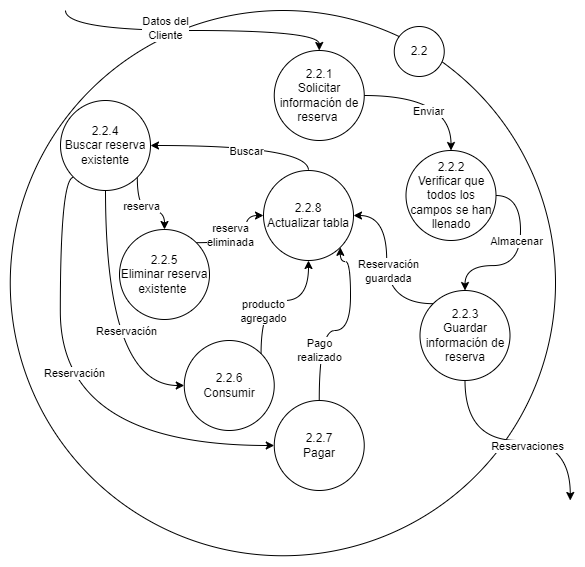

The diagram above was exported from draw.io. Its source (the exported page's mxGraphModel, read from the mxfile embedded in the PNG):
<mxGraphModel dx="1884" dy="1116" grid="1" gridSize="10" guides="1" tooltips="1" connect="1" arrows="1" fold="1" page="1" pageScale="1" pageWidth="827" pageHeight="1169" math="0" shadow="0">
  <root>
    <mxCell id="0" />
    <mxCell id="1" parent="0" />
    <mxCell id="2" value="" style="ellipse;whiteSpace=wrap;html=1;aspect=fixed;" vertex="1" parent="1">
      <mxGeometry x="99.75" y="1490" width="545.25" height="545.25" as="geometry" />
    </mxCell>
    <mxCell id="3" value="2.2" style="ellipse;whiteSpace=wrap;html=1;aspect=fixed;" vertex="1" parent="1">
      <mxGeometry x="483.75" y="1506" width="50" height="50" as="geometry" />
    </mxCell>
    <mxCell id="4" style="edgeStyle=orthogonalEdgeStyle;rounded=0;orthogonalLoop=1;jettySize=auto;html=1;exitX=1;exitY=0.5;exitDx=0;exitDy=0;entryX=0.5;entryY=0;entryDx=0;entryDy=0;curved=1;" edge="1" source="10" target="13" parent="1">
      <mxGeometry relative="1" as="geometry" />
    </mxCell>
    <mxCell id="5" value="Enviar" style="edgeLabel;html=1;align=center;verticalAlign=middle;resizable=0;points=[];" vertex="1" connectable="0" parent="4">
      <mxGeometry x="-0.048" y="1" relative="1" as="geometry">
        <mxPoint x="-4" y="16" as="offset" />
      </mxGeometry>
    </mxCell>
    <mxCell id="6" style="edgeStyle=orthogonalEdgeStyle;rounded=0;orthogonalLoop=1;jettySize=auto;html=1;exitX=0.5;exitY=0;exitDx=0;exitDy=0;curved=1;startArrow=classic;startFill=1;endArrow=none;endFill=0;" edge="1" source="10" parent="1">
      <mxGeometry relative="1" as="geometry">
        <mxPoint x="155" y="1490" as="targetPoint" />
      </mxGeometry>
    </mxCell>
    <mxCell id="7" value="Datos del&lt;br&gt;Cliente" style="edgeLabel;html=1;align=center;verticalAlign=middle;resizable=0;points=[];" vertex="1" connectable="0" parent="6">
      <mxGeometry x="0.1917" y="-3" relative="1" as="geometry">
        <mxPoint as="offset" />
      </mxGeometry>
    </mxCell>
    <mxCell id="8" style="edgeStyle=orthogonalEdgeStyle;rounded=0;orthogonalLoop=1;jettySize=auto;html=1;entryX=1;entryY=0.5;entryDx=0;entryDy=0;curved=1;exitX=0.5;exitY=0;exitDx=0;exitDy=0;" edge="1" source="35" target="25" parent="1">
      <mxGeometry relative="1" as="geometry" />
    </mxCell>
    <mxCell id="9" value="Buscar" style="edgeLabel;html=1;align=center;verticalAlign=middle;resizable=0;points=[];" vertex="1" connectable="0" parent="8">
      <mxGeometry x="-0.32" relative="1" as="geometry">
        <mxPoint x="-26" y="5" as="offset" />
      </mxGeometry>
    </mxCell>
    <mxCell id="10" value="2.2.1&lt;br&gt;Solicitar información de reserva&amp;nbsp;" style="ellipse;whiteSpace=wrap;html=1;aspect=fixed;" vertex="1" parent="1">
      <mxGeometry x="363.75" y="1530" width="90" height="90" as="geometry" />
    </mxCell>
    <mxCell id="11" style="edgeStyle=orthogonalEdgeStyle;rounded=0;orthogonalLoop=1;jettySize=auto;html=1;exitX=1;exitY=0.5;exitDx=0;exitDy=0;entryX=0.5;entryY=0;entryDx=0;entryDy=0;curved=1;" edge="1" source="13" target="18" parent="1">
      <mxGeometry relative="1" as="geometry">
        <Array as="points">
          <mxPoint x="610" y="1675" />
          <mxPoint x="610" y="1745" />
          <mxPoint x="555" y="1745" />
        </Array>
      </mxGeometry>
    </mxCell>
    <mxCell id="12" value="Almacenar" style="edgeLabel;html=1;align=center;verticalAlign=middle;resizable=0;points=[];" vertex="1" connectable="0" parent="11">
      <mxGeometry x="-0.0444" y="3" relative="1" as="geometry">
        <mxPoint x="-8" y="-14" as="offset" />
      </mxGeometry>
    </mxCell>
    <mxCell id="13" value="2.2.2&lt;br&gt;Verificar que todos los campos se han llenado" style="ellipse;whiteSpace=wrap;html=1;aspect=fixed;" vertex="1" parent="1">
      <mxGeometry x="495.5" y="1630" width="90" height="90" as="geometry" />
    </mxCell>
    <mxCell id="14" style="edgeStyle=orthogonalEdgeStyle;curved=1;rounded=0;orthogonalLoop=1;jettySize=auto;html=1;exitX=0.5;exitY=1;exitDx=0;exitDy=0;" edge="1" source="18" parent="1">
      <mxGeometry relative="1" as="geometry">
        <mxPoint x="659.75" y="1980" as="targetPoint" />
      </mxGeometry>
    </mxCell>
    <mxCell id="15" value="Reservaciones" style="edgeLabel;html=1;align=center;verticalAlign=middle;resizable=0;points=[];" vertex="1" connectable="0" parent="14">
      <mxGeometry x="-0.1208" y="1" relative="1" as="geometry">
        <mxPoint x="23" y="6" as="offset" />
      </mxGeometry>
    </mxCell>
    <mxCell id="16" style="edgeStyle=orthogonalEdgeStyle;curved=1;rounded=0;orthogonalLoop=1;jettySize=auto;html=1;exitX=0;exitY=0;exitDx=0;exitDy=0;entryX=1;entryY=0.5;entryDx=0;entryDy=0;" edge="1" source="18" target="35" parent="1">
      <mxGeometry relative="1" as="geometry" />
    </mxCell>
    <mxCell id="17" value="Reservación&lt;br&gt;guardada" style="edgeLabel;html=1;align=center;verticalAlign=middle;resizable=0;points=[];" vertex="1" connectable="0" parent="16">
      <mxGeometry x="-0.0543" y="-1" relative="1" as="geometry">
        <mxPoint as="offset" />
      </mxGeometry>
    </mxCell>
    <mxCell id="18" value="2.2.3&lt;br&gt;Guardar información de reserva" style="ellipse;whiteSpace=wrap;html=1;aspect=fixed;" vertex="1" parent="1">
      <mxGeometry x="509.5" y="1770" width="90" height="90" as="geometry" />
    </mxCell>
    <mxCell id="19" value="" style="edgeStyle=orthogonalEdgeStyle;rounded=0;orthogonalLoop=1;jettySize=auto;html=1;curved=1;exitX=1;exitY=1;exitDx=0;exitDy=0;" edge="1" source="25" target="28" parent="1">
      <mxGeometry relative="1" as="geometry" />
    </mxCell>
    <mxCell id="20" value="reserva" style="edgeLabel;html=1;align=center;verticalAlign=middle;resizable=0;points=[];" vertex="1" connectable="0" parent="19">
      <mxGeometry x="-0.0773" y="-2" relative="1" as="geometry">
        <mxPoint y="-7" as="offset" />
      </mxGeometry>
    </mxCell>
    <mxCell id="21" style="edgeStyle=orthogonalEdgeStyle;curved=1;rounded=0;orthogonalLoop=1;jettySize=auto;html=1;exitX=0.5;exitY=1;exitDx=0;exitDy=0;entryX=0;entryY=0.5;entryDx=0;entryDy=0;" edge="1" source="25" target="29" parent="1">
      <mxGeometry relative="1" as="geometry" />
    </mxCell>
    <mxCell id="22" value="Reservación" style="edgeLabel;html=1;align=center;verticalAlign=middle;resizable=0;points=[];" vertex="1" connectable="0" parent="21">
      <mxGeometry x="0.0263" y="20" relative="1" as="geometry">
        <mxPoint as="offset" />
      </mxGeometry>
    </mxCell>
    <mxCell id="23" style="edgeStyle=orthogonalEdgeStyle;curved=1;rounded=0;orthogonalLoop=1;jettySize=auto;html=1;exitX=0;exitY=1;exitDx=0;exitDy=0;entryX=0;entryY=0.5;entryDx=0;entryDy=0;" edge="1" source="25" target="32" parent="1">
      <mxGeometry relative="1" as="geometry">
        <Array as="points">
          <mxPoint x="149.75" y="1657" />
          <mxPoint x="149.75" y="1925" />
        </Array>
      </mxGeometry>
    </mxCell>
    <mxCell id="24" value="Reservación" style="edgeLabel;html=1;align=center;verticalAlign=middle;resizable=0;points=[];" vertex="1" connectable="0" parent="23">
      <mxGeometry x="-0.1597" y="13" relative="1" as="geometry">
        <mxPoint as="offset" />
      </mxGeometry>
    </mxCell>
    <mxCell id="25" value="2.2.4&lt;br&gt;Buscar reserva existente" style="ellipse;whiteSpace=wrap;html=1;aspect=fixed;" vertex="1" parent="1">
      <mxGeometry x="150" y="1580" width="90" height="90" as="geometry" />
    </mxCell>
    <mxCell id="26" style="edgeStyle=orthogonalEdgeStyle;rounded=0;orthogonalLoop=1;jettySize=auto;html=1;exitX=1;exitY=0;exitDx=0;exitDy=0;entryX=0;entryY=0.5;entryDx=0;entryDy=0;curved=1;" edge="1" source="28" target="35" parent="1">
      <mxGeometry relative="1" as="geometry">
        <Array as="points">
          <mxPoint x="335" y="1722" />
          <mxPoint x="335" y="1695" />
        </Array>
      </mxGeometry>
    </mxCell>
    <mxCell id="27" value="reserva &lt;br&gt;eliminada" style="edgeLabel;html=1;align=center;verticalAlign=middle;resizable=0;points=[];" vertex="1" connectable="0" parent="26">
      <mxGeometry x="-0.1031" y="-3" relative="1" as="geometry">
        <mxPoint x="-9" y="-11" as="offset" />
      </mxGeometry>
    </mxCell>
    <mxCell id="28" value="2.2.5&lt;br&gt;Eliminar reserva existente&amp;nbsp;" style="ellipse;whiteSpace=wrap;html=1;aspect=fixed;" vertex="1" parent="1">
      <mxGeometry x="209" y="1709" width="90" height="90" as="geometry" />
    </mxCell>
    <mxCell id="29" value="2.2.6&lt;br&gt;Consumir" style="ellipse;whiteSpace=wrap;html=1;aspect=fixed;" vertex="1" parent="1">
      <mxGeometry x="273.75" y="1820" width="90" height="90" as="geometry" />
    </mxCell>
    <mxCell id="30" style="edgeStyle=orthogonalEdgeStyle;curved=1;rounded=0;orthogonalLoop=1;jettySize=auto;html=1;exitX=0.5;exitY=0;exitDx=0;exitDy=0;entryX=1;entryY=1;entryDx=0;entryDy=0;" edge="1" source="32" target="35" parent="1">
      <mxGeometry relative="1" as="geometry">
        <Array as="points">
          <mxPoint x="409" y="1810" />
          <mxPoint x="440" y="1810" />
          <mxPoint x="440" y="1741" />
        </Array>
      </mxGeometry>
    </mxCell>
    <mxCell id="31" value="Pago &lt;br&gt;realizado" style="edgeLabel;html=1;align=center;verticalAlign=middle;resizable=0;points=[];" vertex="1" connectable="0" parent="30">
      <mxGeometry x="-0.485" y="1" relative="1" as="geometry">
        <mxPoint as="offset" />
      </mxGeometry>
    </mxCell>
    <mxCell id="32" value="2.2.7&lt;br&gt;Pagar" style="ellipse;whiteSpace=wrap;html=1;aspect=fixed;" vertex="1" parent="1">
      <mxGeometry x="363.75" y="1880" width="90" height="90" as="geometry" />
    </mxCell>
    <mxCell id="33" value="" style="edgeStyle=orthogonalEdgeStyle;curved=1;rounded=0;orthogonalLoop=1;jettySize=auto;html=1;exitX=1;exitY=0;exitDx=0;exitDy=0;entryX=0.5;entryY=1;entryDx=0;entryDy=0;" edge="1" source="29" target="35" parent="1">
      <mxGeometry relative="1" as="geometry">
        <mxPoint x="351" y="1833" as="sourcePoint" />
        <mxPoint x="409" y="1620" as="targetPoint" />
      </mxGeometry>
    </mxCell>
    <mxCell id="34" value="producto&lt;br&gt;agregado" style="edgeLabel;html=1;align=center;verticalAlign=middle;resizable=0;points=[];" vertex="1" connectable="0" parent="33">
      <mxGeometry x="-0.4248" y="-6" relative="1" as="geometry">
        <mxPoint x="-4" y="-3" as="offset" />
      </mxGeometry>
    </mxCell>
    <mxCell id="35" value="2.2.8&lt;br&gt;Actualizar tabla" style="ellipse;whiteSpace=wrap;html=1;aspect=fixed;" vertex="1" parent="1">
      <mxGeometry x="353" y="1650" width="90" height="90" as="geometry" />
    </mxCell>
  </root>
</mxGraphModel>